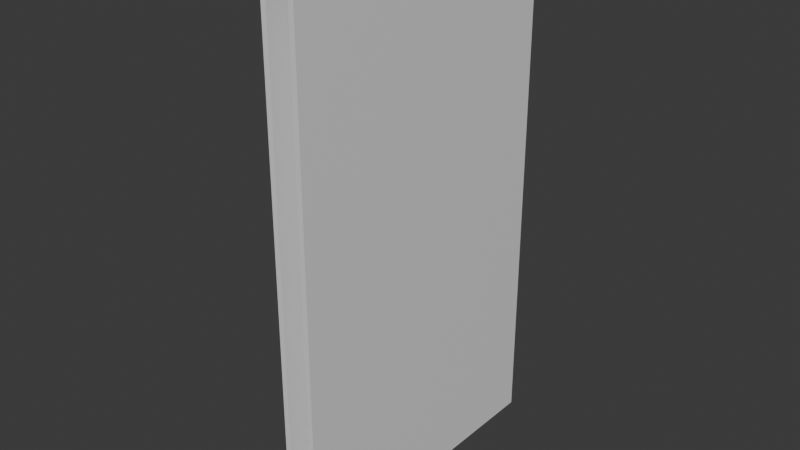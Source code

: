 # Source: Towel.blend  (saved by Blender 5.0.119; exported with 4.5.12 LTS)
import bpy
from mathutils import Matrix  # noqa: F401  (used for matrix-valued properties, if any)

bpy.ops.wm.read_factory_settings(use_empty=True)
scene = bpy.context.scene
scene.name = 'Scene'

# ---- collections
col_collection = bpy.data.collections.new('Collection'); scene.collection.children.link(col_collection)

# ---- materials (node trees are filled in below, after node groups)
mat_material = bpy.data.materials.new('Material')
mat_material.alpha_threshold = 0.0
mat_material.use_backface_culling_lightprobe_volume = False
mat_material.roughness = 0.5
mat_material.line_color = (0.0, 0.0, 0.0, 1.0)

# ---- material node trees
mat_material.use_nodes = True; mat_material.node_tree.nodes.clear()
_N = mat_material.node_tree.nodes; _L = mat_material.node_tree.links
n0 = _N.new('ShaderNodeOutputMaterial'); n0.name = 'Material Output'; n0.location = (200, 100)
n1 = _N.new('ShaderNodeBsdfPrincipled'); n1.name = 'Principled BSDF'; n1.location = (-200, 100)
_L.new(n1.outputs[0], n0.inputs[0])
n0.is_active_output = True

# ---- world
world_world = bpy.data.worlds.new('World'); scene.world = world_world
world_world.use_nodes = True; world_world.node_tree.nodes.clear()
_N = world_world.node_tree.nodes; _L = world_world.node_tree.links
n0 = _N.new('ShaderNodeOutputWorld'); n0.name = 'World Output'; n0.location = (200, 100)
n1 = _N.new('ShaderNodeBackground'); n1.name = 'Background'; n1.location = (-200, 100)
n1.inputs[0].default_value = (0.05088, 0.05088, 0.05088, 1.0)
_L.new(n1.outputs[0], n0.inputs[0])
n0.is_active_output = True
world_world.color = (0.05088, 0.05088, 0.05088)
world_world.sun_shadow_jitter_overblur = 0.0

# ---- meshes
me_cube = bpy.data.meshes.new('Cube')
me_cube.from_pydata([(1.0, 21.0, -1.0), (1.0, -1.0, -1.0), (0.6178, 21.0, 36.64), (0.6178, 21.0, -1.0), (0.6178, -1.0, 36.64), (0.6178, -1.0, -1.0), (-3.051, 21.0, 36.64), (-3.051, 21.0, -1.0), (-3.051, -1.0, 36.64), (-3.051, -1.0, -1.0), (-3.433, 21.0, 36.64), (-3.433, 21.0, -1.0), (-3.433, -1.0, 36.64), (-3.433, -1.0, -1.0), (-0.1911, -1.0, 37.31), (-0.1911, 21.0, 37.31), (-1.0, -1.0, 36.64), (-1.0, 21.0, 36.64), (-1.382, -1.0, -1.0), (-1.0, -1.0, -1.0), (-1.382, 21.0, -1.0), (-1.0, 21.0, -1.0), (0.5715, 21.0, 37.02), (1.0, 21.0, 36.07), (0.6178, 21.0, 36.64), (0.7355, 21.0, 36.83), (0.8745, 21.0, 36.59), (0.9674, 21.0, 36.32), (1.0, -1.0, 36.07), (0.5715, -1.0, 37.02), (0.6178, -1.0, 36.64), (0.9674, -1.0, 36.32), (0.8745, -1.0, 36.59), (0.7355, -1.0, 36.83), (0.2374, -1.0, 37.32), (-0.6196, -1.0, 37.32), (-0.1911, -1.0, 37.31), (0.04081, -1.0, 37.43), (-0.1911, -1.0, 37.47), (-0.423, -1.0, 37.43), (-0.6196, 21.0, 37.32), (0.2374, 21.0, 37.32), (-0.1911, 21.0, 37.31), (-0.423, 21.0, 37.43), (-0.1911, 21.0, 37.47), (0.04081, 21.0, 37.43), (-0.9537, -1.0, 37.02), (-1.382, -1.0, 36.07), (-1.0, -1.0, 36.64), (-1.118, -1.0, 36.83), (-1.257, -1.0, 36.59), (-1.35, -1.0, 36.32), (-1.382, 21.0, 36.07), (-0.9537, 21.0, 37.02), (-1.0, 21.0, 36.64), (-1.35, 21.0, 36.32), (-1.257, 21.0, 36.59), (-1.118, 21.0, 36.83)], [], [(2, 4, 14, 15), (5, 4, 2, 3), (3, 0, 1, 5), (15, 14, 16, 17), (20, 21, 19, 18), (17, 16, 19, 21), (22, 25, 24), (25, 26, 24), (26, 27, 24), (27, 23, 24), (28, 31, 30), (31, 32, 30), (32, 33, 30), (33, 29, 30), (34, 37, 36), (37, 38, 36), (38, 39, 36), (39, 35, 36), (40, 43, 42), (43, 44, 42), (44, 45, 42), (45, 41, 42), (46, 49, 48), (49, 50, 48), (50, 51, 48), (51, 47, 48), (52, 55, 54), (55, 56, 54), (56, 57, 54), (57, 53, 54), (22, 29, 33, 25), (25, 33, 32, 26), (26, 32, 31, 27), (27, 31, 28, 23), (40, 35, 39, 43), (43, 39, 38, 44), (44, 38, 37, 45), (45, 37, 34, 41), (52, 47, 51, 55), (55, 51, 50, 56), (56, 50, 49, 57), (57, 49, 46, 53), (3, 2, 24, 23, 0), (0, 23, 28, 1), (22, 24, 2, 15, 42, 41), (29, 22, 41, 34), (1, 28, 30, 4, 5), (4, 30, 29, 34, 36, 14), (14, 36, 35, 46, 48, 16), (35, 40, 53, 46), (40, 42, 15, 17, 54, 53), (16, 48, 47, 18, 19), (47, 52, 20, 18), (52, 54, 17, 21, 20)])
_uv = me_cube.uv_layers.new(name='UVMap')
_uv.uv.foreach_set('vector', [0.625, 0.25, 0.625, 0.0, 0.625, 0.0, 0.625, 0.25, 0.375, 0.0, 0.625, 0.0, 0.625, 0.25, 0.375, 0.25, 0.125, 0.5, 0.375, 0.5, 0.375, 0.75, 0.125, 0.75, 0.625, 0.25, 0.625, 0.0, 0.625, 0.0, 0.625, 0.25, 0.625, 0.5, 0.875, 0.5, 0.875, 0.75, 0.625, 0.75, 0.625, 0.25, 0.625, 0.0, 0.625, 0.0, 0.625, 0.25, 0.625, 0.5, 0.625, 0.5, 0.625, 0.25, 0.625, 0.5, 0.625, 0.5, 0.625, 0.25, 0.625, 0.5, 0.625, 0.5, 0.625, 0.25, 0.625, 0.5, 0.625, 0.5, 0.625, 0.25, 0.6212, 0.75, 0.6228, 0.75, 0.625, 1.0, 0.6228, 0.75, 0.6246, 0.75, 0.625, 1.0, 0.6246, 0.75, 0.6263, 0.75, 0.625, 1.0, 0.6263, 0.75, 0.6275, 0.75, 0.625, 1.0, 0.625, 0.75, 0.625, 0.75, 0.625, 1.0, 0.625, 0.75, 0.625, 0.75, 0.625, 1.0, 0.625, 0.75, 0.625, 0.75, 0.625, 1.0, 0.625, 0.75, 0.625, 0.75, 0.625, 1.0, 0.625, 0.5, 0.625, 0.5, 0.625, 0.25, 0.625, 0.5, 0.625, 0.5, 0.625, 0.25, 0.625, 0.5, 0.625, 0.5, 0.625, 0.25, 0.625, 0.5, 0.625, 0.5, 0.625, 0.25, 0.625, 0.75, 0.625, 0.75, 0.625, 1.0, 0.625, 0.75, 0.625, 0.75, 0.625, 1.0, 0.625, 0.75, 0.625, 0.75, 0.625, 1.0, 0.625, 0.75, 0.625, 0.75, 0.625, 1.0, 0.625, 0.5, 0.625, 0.5, 0.625, 0.25, 0.625, 0.5, 0.625, 0.5, 0.625, 0.25, 0.625, 0.5, 0.625, 0.5, 0.625, 0.25, 0.625, 0.5, 0.625, 0.5, 0.625, 0.25, 0.625, 0.5, 0.625, 0.75, 0.625, 0.75, 0.625, 0.5, 0.625, 0.5, 0.625, 0.75, 0.625, 0.75, 0.625, 0.5, 0.625, 0.5, 0.625, 0.75, 0.6228, 0.75, 0.6228, 0.5, 0.6228, 0.5, 0.6228, 0.75, 0.6212, 0.75, 0.6212, 0.5, 0.625, 0.5, 0.625, 0.75, 0.625, 0.75, 0.625, 0.5, 0.625, 0.5, 0.625, 0.75, 0.625, 0.75, 0.625, 0.5, 0.625, 0.5, 0.625, 0.75, 0.625, 0.75, 0.625, 0.5, 0.625, 0.5, 0.625, 0.75, 0.625, 0.75, 0.625, 0.5, 0.625, 0.5, 0.625, 0.75, 0.625, 0.75, 0.625, 0.5, 0.625, 0.5, 0.625, 0.75, 0.625, 0.75, 0.625, 0.5, 0.625, 0.5, 0.625, 0.75, 0.625, 0.75, 0.625, 0.5, 0.625, 0.5, 0.625, 0.75, 0.625, 0.75, 0.625, 0.5, 0.375, 0.25, 0.625, 0.25, 0.625, 0.25, 0.6212, 0.5, 0.375, 0.5, 0.375, 0.5, 0.6212, 0.5, 0.6212, 0.75, 0.375, 0.75, 0.625, 0.5, 0.625, 0.25, 0.625, 0.25, 0.625, 0.25, 0.625, 0.25, 0.625, 0.5, 0.625, 0.75, 0.625, 0.5, 0.625, 0.5, 0.625, 0.75, 0.375, 0.75, 0.6212, 0.75, 0.625, 1.0, 0.625, 1.0, 0.375, 1.0, 0.625, 1.0, 0.625, 1.0, 0.625, 0.75, 0.625, 0.75, 0.625, 1.0, 0.625, 1.0, 0.625, 1.0, 0.625, 1.0, 0.625, 0.75, 0.625, 0.75, 0.625, 1.0, 0.625, 1.0, 0.625, 0.75, 0.625, 0.5, 0.625, 0.5, 0.625, 0.75, 0.625, 0.5, 0.625, 0.25, 0.625, 0.25, 0.625, 0.25, 0.625, 0.25, 0.625, 0.5, 0.625, 1.0, 0.625, 1.0, 0.625, 0.75, 0.625, 0.75, 0.625, 1.0, 0.625, 0.75, 0.625, 0.5, 0.625, 0.5, 0.625, 0.75, 0.625, 0.5, 0.625, 0.25, 0.625, 0.25, 0.625, 0.25, 0.625, 0.5])
me_cube.materials.append(mat_material)
me_cube.use_mirror_vertex_groups = False
me_cube.update()

# ---- objects
ob_cube = bpy.data.objects.new('Cube', me_cube)

# ---- transforms, parenting, visibility, modifiers, constraints
ob_cube.location = (0.0, 0.0, 0.0)
ob_cube.scale = (0.05836, 0.05836, 0.05836)
ob_cube.lock_rotations_4d = False
ob_cube.empty_display_type = 'ARROWS'
ob_cube.lineart.crease_threshold = 0.0

# ---- collection membership
col_collection.objects.link(ob_cube)

# ---- scene / render settings (as saved in the file)
scene.frame_start = 1; scene.frame_end = 250; scene.frame_set(1)
scene.render.engine = 'BLENDER_EEVEE_NEXT'
scene.render.bake_bias = 0.0
scene.render.bake_samples = 0
scene.cycles.sampling_pattern = 'TABULATED_SOBOL'
scene.eevee.use_volume_custom_range = False
bpy.context.view_layer.update()

# ---- added for rendering (the .blend has no active camera and no usable light): camera, sun
cam_auto = bpy.data.cameras.new('AutoCamera')
cam_auto.lens = 50.0
cam_auto.sensor_width = 36.0
cam_auto.clip_end = 1000.0
ob_auto_camera = bpy.data.objects.new('AutoCamera', cam_auto)
scene.collection.objects.link(ob_auto_camera)
ob_auto_camera.location = (2.33406, -2.30248, 2.98838)
ob_auto_camera.rotation_euler = (1.09748, -7.21219e-08, 0.694738)
scene.camera = ob_auto_camera
light_auto_sun = bpy.data.lights.new('AutoSun', 'SUN')
light_auto_sun.energy = 3.0
light_auto_sun.angle = 0.0523599
ob_auto_sun = bpy.data.objects.new('AutoSun', light_auto_sun)
scene.collection.objects.link(ob_auto_sun)
ob_auto_sun.rotation_euler = (0.872665, 0.174533, 0.523599)
bpy.context.view_layer.update()
